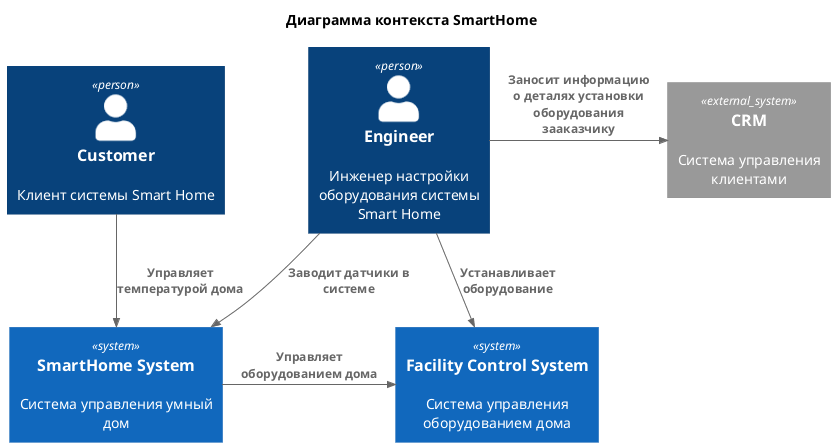

The diagram above was rendered by PlantUML. Its source (embedded in the PNG):
@startuml

title Диаграмма контекста SmartHome

!includeurl https://raw.githubusercontent.com/RicardoNiepel/C4-PlantUML/master/C4_Component.puml

top to bottom direction

Person(customer, "Customer", "Клиент системы Smart Home")
Person(engineer, "Engineer", "Инженер настройки оборудования системы Smart Home")
System(SmartHomeSystem, "SmartHome System", "Система управления умный дом")
System(FacilityControlSystem, "Facility Control System", "Система управления оборудованием дома")
System_Ext(CustomerRelManagement, "CRM", "Система управления клиентами")

Rel_D(customer, SmartHomeSystem, "Управляет температурой дома")
Rel_R(SmartHomeSystem, FacilityControlSystem, "Управляет оборудованием дома")
Rel(engineer, SmartHomeSystem, "Заводит датчики в системе")
Rel(engineer, FacilityControlSystem, "Устанавливает оборудование")
Rel_R(engineer, CustomerRelManagement, "Заносит информацию о деталях установки оборудования зааказчику")

@enduml